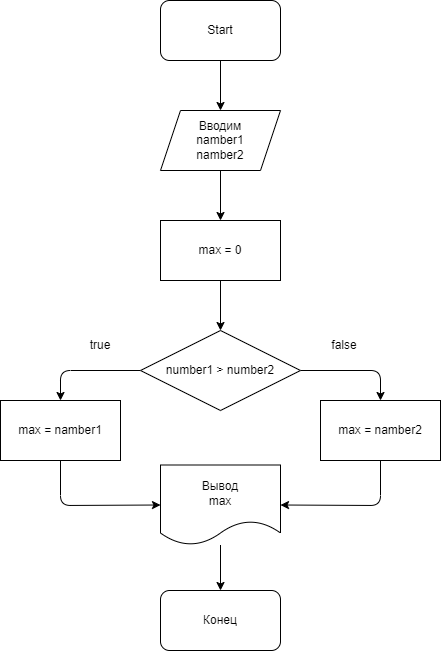

The diagram above was exported from draw.io. Its source (the exported page's mxGraphModel, read from the mxfile embedded in the PNG):
<mxGraphModel dx="880" dy="733" grid="1" gridSize="10" guides="1" tooltips="1" connect="1" arrows="1" fold="1" page="1" pageScale="1" pageWidth="827" pageHeight="1169" math="0" shadow="0">
  <root>
    <mxCell id="0" />
    <mxCell id="1" parent="0" />
    <mxCell id="11" value="" style="edgeStyle=none;html=1;" edge="1" parent="1" source="2" target="4">
      <mxGeometry relative="1" as="geometry" />
    </mxCell>
    <mxCell id="2" value="Start&lt;br&gt;" style="rounded=1;whiteSpace=wrap;html=1;" vertex="1" parent="1">
      <mxGeometry x="200" y="40" width="120" height="60" as="geometry" />
    </mxCell>
    <mxCell id="12" value="" style="edgeStyle=none;html=1;" edge="1" parent="1" source="4" target="7">
      <mxGeometry relative="1" as="geometry" />
    </mxCell>
    <mxCell id="4" value="Вводим&lt;br&gt;namber1&lt;br&gt;namber2" style="shape=parallelogram;perimeter=parallelogramPerimeter;whiteSpace=wrap;html=1;fixedSize=1;" vertex="1" parent="1">
      <mxGeometry x="200" y="150" width="120" height="60" as="geometry" />
    </mxCell>
    <mxCell id="21" style="edgeStyle=none;html=1;entryX=0.5;entryY=0;entryDx=0;entryDy=0;exitX=0;exitY=0.5;exitDx=0;exitDy=0;" edge="1" parent="1" source="6" target="20">
      <mxGeometry relative="1" as="geometry">
        <Array as="points">
          <mxPoint x="100" y="410" />
        </Array>
      </mxGeometry>
    </mxCell>
    <mxCell id="22" style="edgeStyle=none;html=1;exitX=1;exitY=0.5;exitDx=0;exitDy=0;entryX=0.5;entryY=0;entryDx=0;entryDy=0;" edge="1" parent="1" source="6" target="19">
      <mxGeometry relative="1" as="geometry">
        <Array as="points">
          <mxPoint x="420" y="410" />
        </Array>
      </mxGeometry>
    </mxCell>
    <mxCell id="6" value="number1 &amp;gt; number2" style="rhombus;whiteSpace=wrap;html=1;" vertex="1" parent="1">
      <mxGeometry x="180" y="370" width="160" height="80" as="geometry" />
    </mxCell>
    <mxCell id="13" value="" style="edgeStyle=none;html=1;" edge="1" parent="1" source="7" target="6">
      <mxGeometry relative="1" as="geometry" />
    </mxCell>
    <mxCell id="7" value="max = 0" style="rounded=0;whiteSpace=wrap;html=1;" vertex="1" parent="1">
      <mxGeometry x="200" y="260" width="120" height="60" as="geometry" />
    </mxCell>
    <mxCell id="18" value="" style="edgeStyle=none;html=1;" edge="1" parent="1" source="9" target="10">
      <mxGeometry relative="1" as="geometry" />
    </mxCell>
    <mxCell id="9" value="Вывод&lt;br&gt;max" style="shape=document;whiteSpace=wrap;html=1;boundedLbl=1;" vertex="1" parent="1">
      <mxGeometry x="200" y="504.5" width="120" height="80" as="geometry" />
    </mxCell>
    <mxCell id="10" value="Конец" style="rounded=1;whiteSpace=wrap;html=1;" vertex="1" parent="1">
      <mxGeometry x="200" y="630" width="120" height="60" as="geometry" />
    </mxCell>
    <mxCell id="16" value="true" style="text;html=1;strokeColor=none;fillColor=none;align=center;verticalAlign=middle;whiteSpace=wrap;rounded=0;" vertex="1" parent="1">
      <mxGeometry x="110" y="370" width="60" height="30" as="geometry" />
    </mxCell>
    <mxCell id="17" value="false" style="text;html=1;strokeColor=none;fillColor=none;align=center;verticalAlign=middle;whiteSpace=wrap;rounded=0;" vertex="1" parent="1">
      <mxGeometry x="353.5" y="370" width="60" height="30" as="geometry" />
    </mxCell>
    <mxCell id="23" style="edgeStyle=none;html=1;exitX=0.5;exitY=1;exitDx=0;exitDy=0;entryX=1;entryY=0.5;entryDx=0;entryDy=0;" edge="1" parent="1" source="19" target="9">
      <mxGeometry relative="1" as="geometry">
        <Array as="points">
          <mxPoint x="420" y="545" />
        </Array>
      </mxGeometry>
    </mxCell>
    <mxCell id="19" value="max = namber2" style="rounded=0;whiteSpace=wrap;html=1;" vertex="1" parent="1">
      <mxGeometry x="360" y="440" width="120" height="60" as="geometry" />
    </mxCell>
    <mxCell id="24" style="edgeStyle=none;html=1;exitX=0.5;exitY=1;exitDx=0;exitDy=0;entryX=0;entryY=0.5;entryDx=0;entryDy=0;" edge="1" parent="1" source="20" target="9">
      <mxGeometry relative="1" as="geometry">
        <Array as="points">
          <mxPoint x="100" y="545" />
        </Array>
      </mxGeometry>
    </mxCell>
    <mxCell id="20" value="max = namber1" style="rounded=0;whiteSpace=wrap;html=1;" vertex="1" parent="1">
      <mxGeometry x="40" y="440" width="120" height="60" as="geometry" />
    </mxCell>
  </root>
</mxGraphModel>